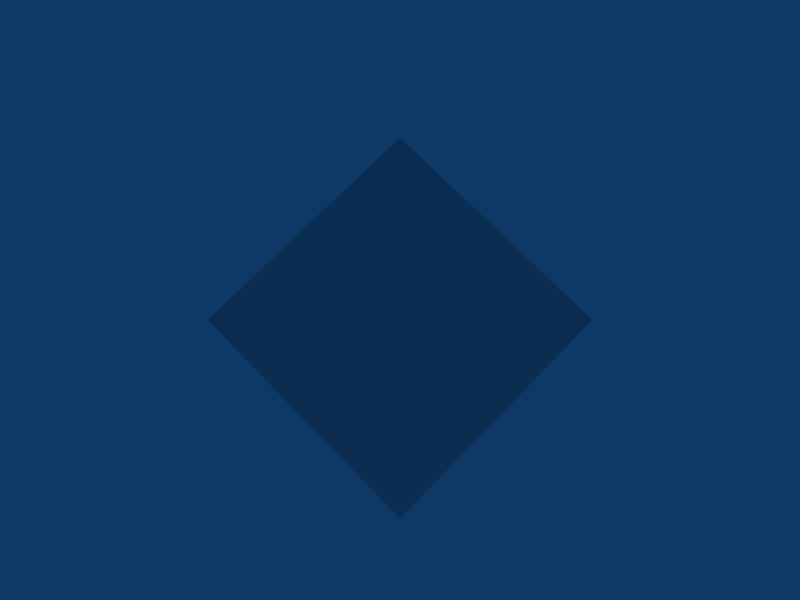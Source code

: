 # Source: Bomb.blend  (saved by Blender 2.44.0; exported with 4.5.12 LTS)
import bpy
from mathutils import Matrix  # noqa: F401  (used for matrix-valued properties, if any)

bpy.ops.wm.read_factory_settings(use_empty=True)
scene = bpy.context.scene
scene.name = 'Scene'

# ---- collections
col_collection_1 = bpy.data.collections.new('Collection 1'); scene.collection.children.link(col_collection_1)
col_collection_2 = bpy.data.collections.new('Collection 2'); scene.collection.children.link(col_collection_2)
col_collection_2.hide_render = True
col_collection_2.hide_viewport = True
col_collection_3 = bpy.data.collections.new('Collection 3'); scene.collection.children.link(col_collection_3)
col_collection_3.hide_render = True
col_collection_3.hide_viewport = True

# ---- world
world_world = bpy.data.worlds.new('World'); scene.world = world_world
world_world.color = (0.05656, 0.2208, 0.4)
world_world.use_sun_shadow = False
world_world.sun_shadow_jitter_overblur = 0.0
world_world.cycles.sampling_method = 'MANUAL'
world_world.cycles.sample_map_resolution = 256

# ---- cameras
cam_camera = bpy.data.cameras.new('Camera')
cam_camera.passepartout_alpha = 0.2
cam_camera.clip_end = 100.0
cam_camera.lens = 35.0
cam_camera.show_passepartout = False
cam_camera.show_safe_areas = True
cam_camera.dof.focus_distance = 0.0
cam_camera.dof.aperture_fstop = 128.0

# ---- lights
light_lamp = bpy.data.lights.new('Lamp', 'SUN')
light_lamp.transmission_factor = 0.0
light_lamp.angle = 1.571
light_lamp.energy = 1.25
light_lamp.shadow_buffer_clip_start = 0.5
light_lamp.shadow_soft_size = 1.0
light_lamp.shadow_cascade_max_distance = 1000.0
light_lamp.cycles.use_multiple_importance_sampling = False

# ---- meshes
me_plane_001 = bpy.data.meshes.new('Plane.001')
me_plane_001.from_pydata([(0.0, 1.0, 0.0), (1.0, 0.0, 0.0), (-1.192e-07, -1.0, 0.0), (-1.0, 3.576e-07, 0.0), (5.96e-08, 1.192e-07, 1.0), (5.96e-08, 1.192e-07, -1.0)], [], [(0, 5, 3), (0, 1, 5), (1, 2, 5), (2, 3, 5), (0, 4, 1), (1, 4, 2), (2, 4, 3), (0, 3, 4)])
_uv = me_plane_001.uv_layers.new(name='UVTex')
_uv.uv.foreach_set('vector', [0.5881, 0.3448, 0.7726, 0.6637, 0.4041, 0.6641, 0.5881, 0.3448, 0.4035, 0.02589, 0.772, 0.02555, 0.9571, 0.9827, 0.5887, 0.983, 0.7726, 0.6637, 0.5887, 0.983, 0.4041, 0.6641, 0.7726, 0.6637, 0.5881, 0.3448, 0.2196, 0.3452, 0.4035, 0.02589, 0.4035, 0.02589, 0.2196, 0.3452, 0.03508, 0.02624, 0.5887, 0.983, 0.2202, 0.9833, 0.4041, 0.6641, 0.5881, 0.3448, 0.4041, 0.6641, 0.2196, 0.3452])
me_plane_001.use_remesh_preserve_volume = False
me_plane_001.use_remesh_preserve_attributes = False
me_plane_001.use_mirror_vertex_groups = False
me_plane_001.update()

# ---- objects
ob_plane = bpy.data.objects.new('Plane', me_plane_001)
ob_camera = bpy.data.objects.new('Camera', cam_camera)
ob_lamp = bpy.data.objects.new('Lamp', light_lamp)

# ---- transforms, parenting, visibility, modifiers, constraints
ob_plane.location = (0.0, 0.0, 0.0)
ob_plane.lock_rotations_4d = False
ob_plane.empty_display_type = 'ARROWS'
ob_plane.color = (0.0, 0.0, 0.0, 1.0)
ob_plane.lineart.crease_threshold = 0.0
ob_camera.location = (0.0, -0.6, 4.0)
ob_camera.rotation_euler = (0.1745, 5.606e-08, 1.309e-07)
ob_camera.lock_rotations_4d = False
ob_camera.empty_display_type = 'ARROWS'
ob_camera.color = (0.0, 0.0, 0.0, 1.0)
ob_camera.lineart.crease_threshold = 0.0
ob_lamp.location = (0.0, 1.0, 4.0)
ob_lamp.rotation_euler = (0.04723, 0.1912, 1.511)
ob_lamp.lock_rotations_4d = False
ob_lamp.empty_display_type = 'ARROWS'
ob_lamp.color = (0.0, 0.0, 0.0, 1.0)
ob_lamp.lineart.crease_threshold = 0.0

# ---- collection membership
col_collection_1.objects.link(ob_plane)
col_collection_2.objects.link(ob_camera)
col_collection_3.objects.link(ob_lamp)

# ---- scene / render settings (as saved in the file)
scene.camera = ob_camera
scene.frame_start = 1; scene.frame_end = 250; scene.frame_set(11)
scene.render.engine = 'BLENDER_EEVEE_NEXT'
scene.render.image_settings.compression = 90
scene.render.resolution_x = 800
scene.render.resolution_y = 600
scene.render.pixel_aspect_x = 100.0
scene.render.pixel_aspect_y = 100.0
scene.render.fps = 25
scene.render.dither_intensity = 0.0
scene.render.use_compositing = False
scene.render.use_sequencer = False
scene.render.bake_margin = 2
scene.render.bake_bias = 0.0
scene.render.use_stamp_time = False
scene.render.use_stamp_date = False
scene.render.use_stamp_frame = False
scene.render.use_stamp_camera = False
scene.render.use_stamp_scene = False
scene.render.use_stamp_filename = False
scene.render.use_stamp_render_time = False
scene.render.stamp_font_size = 0
scene.cycles.use_denoising = False
scene.cycles.samples = 10
scene.cycles.sampling_pattern = 'TABULATED_SOBOL'
scene.cycles.light_sampling_threshold = 0.0
scene.cycles.use_adaptive_sampling = False
scene.cycles.use_light_tree = False
scene.cycles.blur_glossy = 0.0
scene.cycles.volume_bounces = 1
scene.cycles.pixel_filter_type = 'GAUSSIAN'
scene.cycles.sample_clamp_indirect = 0.0
scene.view_settings.view_transform = 'Raw'
bpy.context.view_layer.update()
